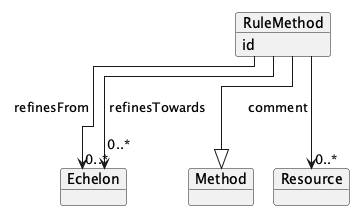

The diagram above was rendered by PlantUML. Its source (embedded in the PNG):
@startuml
!pragma layout elk
left to right direction

    object "RuleMethod" as RuleMethod {
        id
    }
    object "Method" as Method
    object "Resource" as Resource
    object "Echelon" as Echelon
    RuleMethod --|> Method
    RuleMethod --> "0..*" Resource : comment
    RuleMethod --> "0..*" Echelon : refinesTowards
    RuleMethod --> "0..*" Echelon : refinesFrom

@enduml